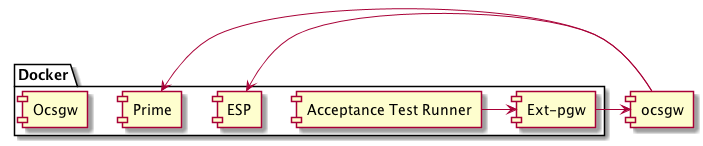

The diagram above was rendered by PlantUML. Its source (embedded in the PNG):
@startuml
package "Docker" {
 [Acceptance Test Runner]
 [Ext-pgw]
 [Ocsgw]
 [ESP]
 [Prime]
}

[Acceptance Test Runner] -> [Ext-pgw]
[Ext-pgw] -> [ocsgw]
[ocsgw] -> [ESP]
[ocsgw] -> [Prime]
@enduml